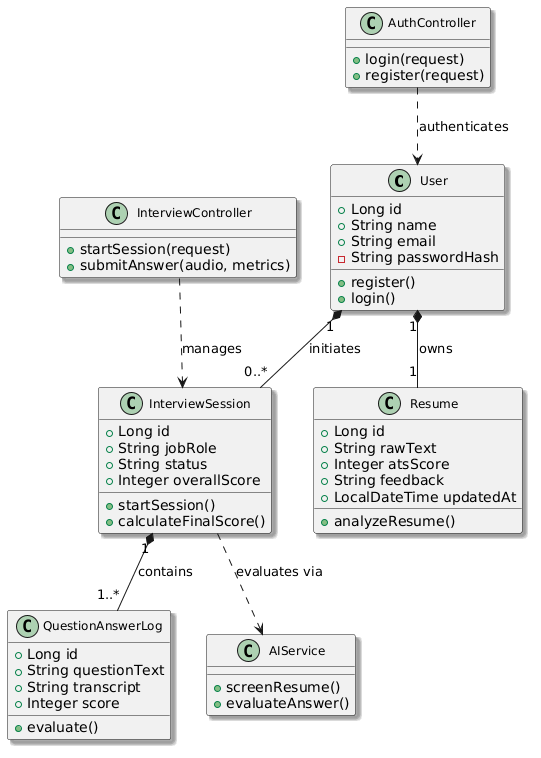

The diagram above was rendered by PlantUML. Its source (embedded in the PNG):
@startuml
skinparam classAttributeIconSize 10
skinparam classFontSize 12
skinparam classFontName Arial
skinparam shadowing true

class User {
  +Long id
  +String name
  +String email
  -String passwordHash
  +register()
  +login()
}

class Resume {
  +Long id
  +String rawText
  +Integer atsScore
  +String feedback
  +LocalDateTime updatedAt
  +analyzeResume()
}

class InterviewSession {
  +Long id
  +String jobRole
  +String status
  +Integer overallScore
  +startSession()
  +calculateFinalScore()
}

class QuestionAnswerLog {
  +Long id
  +String questionText
  +String transcript
  +Integer score
  +evaluate()
}

class AuthController {
  +login(request)
  +register(request)
}

class InterviewController {
  +startSession(request)
  +submitAnswer(audio, metrics)
}

class AIService {
  +screenResume()
  +evaluateAnswer()
}

User "1" *-- "1" Resume : owns
User "1" *-- "0..*" InterviewSession : initiates
InterviewSession "1" *-- "1..*" QuestionAnswerLog : contains

AuthController ..> User : authenticates
InterviewController ..> InterviewSession : manages
InterviewSession ..> AIService : evaluates via
@enduml